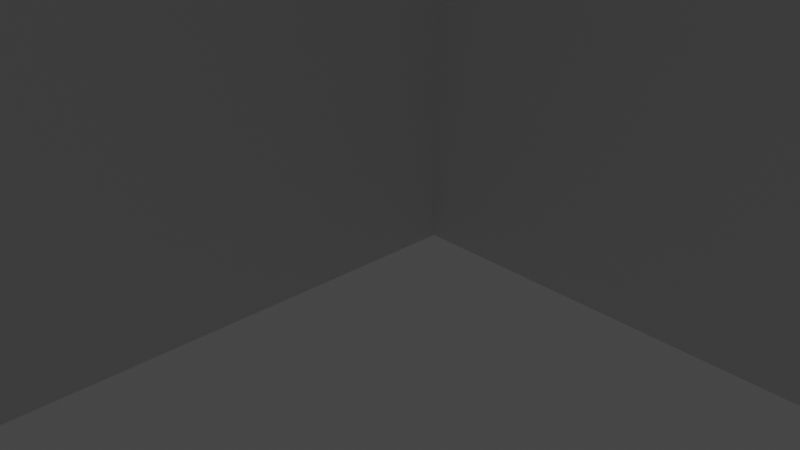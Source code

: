 # Source: corner_piece_v001.blend  (saved by Blender 2.81.16; exported with 4.5.12 LTS)
import bpy
from mathutils import Matrix  # noqa: F401  (used for matrix-valued properties, if any)

bpy.ops.wm.read_factory_settings(use_empty=True)
scene = bpy.context.scene
scene.name = 'Scene'

# ---- collections
col_collection = bpy.data.collections.new('Collection'); scene.collection.children.link(col_collection)

# ---- world
world_world = bpy.data.worlds.new('World'); scene.world = world_world
world_world.use_nodes = True; world_world.node_tree.nodes.clear()
_N = world_world.node_tree.nodes; _L = world_world.node_tree.links
n0 = _N.new('ShaderNodeOutputWorld'); n0.name = 'World Output'; n0.location = (300, 300)
n1 = _N.new('ShaderNodeBackground'); n1.name = 'Background'; n1.location = (10, 300)
n1.inputs[0].default_value = (0.05088, 0.05088, 0.05088, 1.0)
_L.new(n1.outputs[0], n0.inputs[0])
n0.is_active_output = True
world_world.color = (0.05088, 0.05088, 0.05088)
world_world.use_sun_shadow = False
world_world.sun_shadow_jitter_overblur = 0.0

# ---- cameras
cam_camera = bpy.data.cameras.new('Camera')
cam_camera.clip_end = 100.0
cam_camera.ortho_scale = 7.314

# ---- lights
light_light = bpy.data.lights.new('Light', 'POINT')
light_light.transmission_factor = 0.0
light_light.energy = 1000.0
light_light.shadow_soft_size = 0.1
light_light.shadow_maximum_resolution = 0.006
light_light.use_absolute_resolution = True

# ---- meshes
me_cube = bpy.data.meshes.new('Cube')
me_cube.from_pydata([(0.5, -10.0, 10.0), (0.0, -10.0, 0.0), (0.0, -10.0, 10.0), (0.5, -10.0, 0.0), (0.0, 2.794e-07, 2.921e-06), (0.0, 2.794e-07, 10.0), (0.5, 0.5, 2.921e-06), (0.5, 0.5, 10.0), (10.5, 8.754e-07, 2.921e-06), (10.5, 8.754e-07, 10.0), (0.5, 2.794e-07, 2.921e-06), (0.5, 2.794e-07, 10.0), (10.5, 0.5, 2.921e-06), (10.5, 0.5, 10.0), (0.0, 0.5, 2.921e-06), (0.0, 0.5, 10.0)], [], [(10, 11, 0, 3), (3, 0, 2, 1), (4, 10, 3, 1), (11, 5, 2, 0), (1, 2, 5, 4), (7, 6, 14, 15), (6, 7, 13, 12), (10, 6, 12, 8), (7, 11, 9, 13), (8, 9, 11, 10), (6, 10, 4, 14), (11, 7, 15, 5), (12, 13, 9, 8), (4, 5, 15, 14)])
_uv = me_cube.uv_layers.new(name='UVMap')
_uv.uv.foreach_set('vector', [0.375, 0.5, 0.625, 0.5, 0.625, 0.75, 0.375, 0.75, 0.375, 0.75, 0.625, 0.75, 0.625, 1.0, 0.375, 1.0, 0.125, 0.5, 0.375, 0.5, 0.375, 0.75, 0.125, 0.75, 0.625, 0.5, 0.875, 0.5, 0.875, 0.75, 0.625, 0.75, 0.375, 0.0, 0.625, 0.0, 0.625, 0.25, 0.375, 0.25, 0.625, 0.5, 0.375, 0.5, 0.375, 0.5, 0.625, 0.5, 0.375, 0.5, 0.625, 0.5, 0.625, 0.75, 0.375, 0.75, 0.125, 0.5, 0.375, 0.5, 0.375, 0.75, 0.125, 0.75, 0.625, 0.5, 0.875, 0.5, 0.875, 0.75, 0.625, 0.75, 0.375, 0.0, 0.625, 0.0, 0.625, 0.25, 0.375, 0.25, 0.375, 0.5, 0.125, 0.5, 0.125, 0.5, 0.375, 0.5, 0.875, 0.5, 0.625, 0.5, 0.625, 0.5, 0.875, 0.5, 0.375, 0.75, 0.625, 0.75, 0.625, 1.0, 0.375, 1.0, 0.375, 0.25, 0.625, 0.25, 0.625, 0.5, 0.375, 0.5])
me_cube.use_remesh_fix_poles = True
me_cube.use_remesh_preserve_attributes = False
me_cube.use_mirror_vertex_groups = False
me_cube.update()

# ---- objects
ob_light = bpy.data.objects.new('Light', light_light)
ob_camera = bpy.data.objects.new('Camera', cam_camera)
ob_cube = bpy.data.objects.new('Cube', me_cube)

# ---- transforms, parenting, visibility, modifiers, constraints
ob_light.location = (4.076, 1.005, 5.904)
ob_light.rotation_euler = (0.6503, 0.05522, 1.866)
ob_light.lock_rotations_4d = False
ob_light.empty_display_type = 'ARROWS'
ob_light.color = (0.0, 0.0, 0.0, 0.0)
ob_light.lineart.crease_threshold = 0.0
ob_camera.location = (7.359, -6.926, 4.958)
ob_camera.rotation_euler = (1.109, 0.0, 0.8149)
ob_camera.lock_rotations_4d = False
ob_camera.empty_display_type = 'ARROWS'
ob_camera.color = (0.0, 0.0, 0.0, 0.0)
ob_camera.display_type = 'WIRE'
ob_camera.lineart.crease_threshold = 0.0
ob_cube.location = (0.0, 0.0, 0.0)
ob_cube.lineart.crease_threshold = 0.0

# ---- collection membership
col_collection.objects.link(ob_light)
col_collection.objects.link(ob_camera)
col_collection.objects.link(ob_cube)

# ---- scene / render settings (as saved in the file)
scene.camera = ob_camera
scene.frame_start = 1; scene.frame_end = 250; scene.frame_set(1)
scene.render.engine = 'BLENDER_EEVEE_NEXT'
scene.cycles.use_denoising = False
scene.cycles.samples = 128
scene.cycles.sampling_pattern = 'TABULATED_SOBOL'
scene.cycles.use_adaptive_sampling = False
scene.cycles.use_light_tree = False
scene.view_settings.view_transform = 'Filmic'
bpy.context.view_layer.update()
